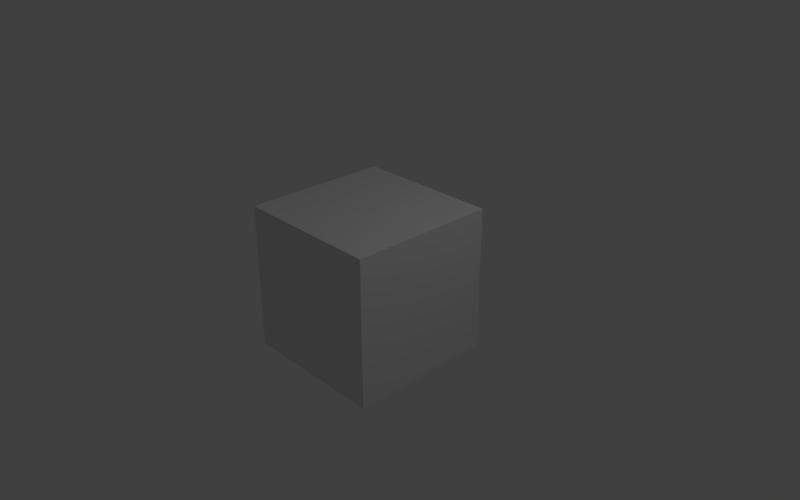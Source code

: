# Source: startup.blend  (saved by Blender 2.79.0; exported with 4.5.12 LTS)
import bpy
from mathutils import Matrix  # noqa: F401  (used for matrix-valued properties, if any)

bpy.ops.wm.read_factory_settings(use_empty=True)
scene = bpy.context.scene
scene.name = 'Scene'

# ---- collections
col_collection_1 = bpy.data.collections.new('Collection 1'); scene.collection.children.link(col_collection_1)

# ---- materials (node trees are filled in below, after node groups)
mat_material = bpy.data.materials.new('Material')
mat_material.alpha_threshold = 0.0
mat_material.use_transparent_shadow = False
mat_material.roughness = 0.5
mat_material.line_color = (0.0, 0.0, 0.0, 1.0)

# ---- material node trees

# ---- world
world_world = bpy.data.worlds.new('World'); scene.world = world_world
world_world.color = (0.05088, 0.05088, 0.05088)
world_world.use_sun_shadow = False
world_world.sun_shadow_jitter_overblur = 0.0
world_world.cycles.sampling_method = 'MANUAL'

# ---- cameras
cam_camera = bpy.data.cameras.new('Camera')
cam_camera.clip_end = 100.0
cam_camera.lens = 35.0
cam_camera.sensor_width = 32.0
cam_camera.sensor_height = 18.0
cam_camera.ortho_scale = 7.314
cam_camera.dof.focus_distance = 0.0
cam_camera.dof.aperture_fstop = 128.0

# ---- lights
light_lamp = bpy.data.lights.new('Lamp', 'POINT')
light_lamp.transmission_factor = 0.0
light_lamp.cutoff_distance = 30.0
light_lamp.energy = 100.0
light_lamp.shadow_buffer_clip_start = 1.001
light_lamp.shadow_soft_size = 0.1
light_lamp.shadow_maximum_resolution = 0.006
light_lamp.use_absolute_resolution = True

# ---- meshes
me_cube = bpy.data.meshes.new('Cube')
me_cube.from_pydata([(1.0, 1.0, -1.0), (1.0, -1.0, -1.0), (-1.0, -1.0, -1.0), (-1.0, 1.0, -1.0), (1.0, 1.0, 1.0), (1.0, -1.0, 1.0), (-1.0, -1.0, 1.0), (-1.0, 1.0, 1.0)], [], [(0, 1, 2, 3), (4, 7, 6, 5), (0, 4, 5, 1), (1, 5, 6, 2), (2, 6, 7, 3), (4, 0, 3, 7)])
me_cube.materials.append(mat_material)
me_cube.use_remesh_preserve_volume = False
me_cube.use_remesh_preserve_attributes = False
me_cube.use_mirror_vertex_groups = False
me_cube.update()

# ---- objects
ob_cube = bpy.data.objects.new('Cube', me_cube)
ob_lamp = bpy.data.objects.new('Lamp', light_lamp)
ob_camera = bpy.data.objects.new('Camera', cam_camera)

# ---- transforms, parenting, visibility, modifiers, constraints
ob_cube.location = (0.0, 0.0, 0.0)
ob_cube.lock_rotations_4d = False
ob_cube.empty_display_type = 'ARROWS'
ob_cube.lineart.crease_threshold = 0.0
ob_lamp.location = (4.076, 1.005, 5.904)
ob_lamp.rotation_euler = (0.6503, 0.05522, 1.866)
ob_lamp.lock_rotations_4d = False
ob_lamp.empty_display_type = 'ARROWS'
ob_lamp.color = (0.0, 0.0, 0.0, 0.0)
ob_lamp.lineart.crease_threshold = 0.0
ob_camera.location = (7.481, -6.508, 5.344)
ob_camera.rotation_euler = (1.109, 0.0, 0.8149)
ob_camera.lock_rotations_4d = False
ob_camera.empty_display_type = 'ARROWS'
ob_camera.color = (0.0, 0.0, 0.0, 0.0)
ob_camera.display_type = 'WIRE'
ob_camera.lineart.crease_threshold = 0.0

# ---- collection membership
col_collection_1.objects.link(ob_cube)
col_collection_1.objects.link(ob_lamp)
col_collection_1.objects.link(ob_camera)

# ---- scene / render settings (as saved in the file)
scene.camera = ob_camera
scene.frame_start = 1; scene.frame_end = 250; scene.frame_set(1)
scene.render.engine = 'BLENDER_EEVEE_NEXT'
scene.render.image_settings.file_format = 'FFMPEG'
scene.render.image_settings.color_mode = 'RGB'
scene.render.resolution_x = 2880
scene.render.resolution_y = 1800
scene.render.resolution_percentage = 33
scene.render.fps = 30
scene.render.dither_intensity = 0.0
scene.render.use_overwrite = False
scene.cycles.use_denoising = False
scene.cycles.samples = 128
scene.cycles.sampling_pattern = 'TABULATED_SOBOL'
scene.cycles.use_adaptive_sampling = False
scene.cycles.use_light_tree = False
scene.cycles.blur_glossy = 0.0
scene.cycles.sample_clamp_indirect = 0.0
scene.view_settings.view_transform = 'Standard'
bpy.context.view_layer.update()
